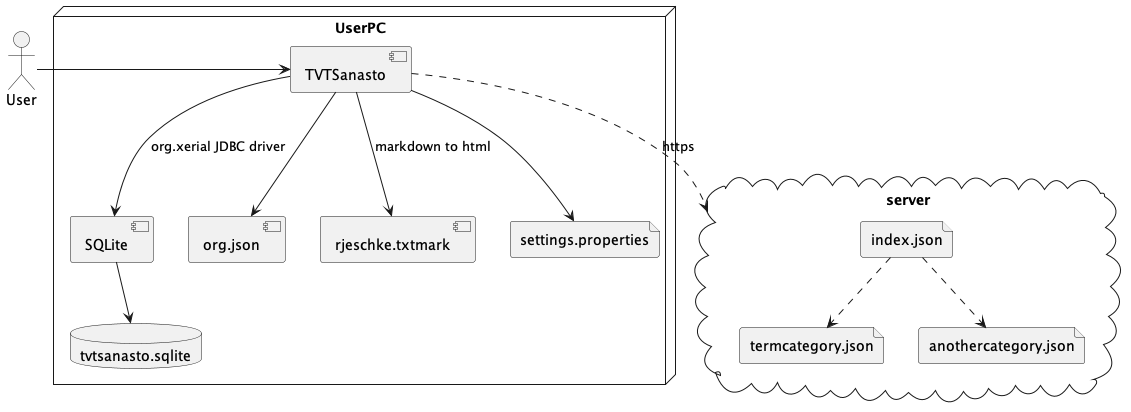

The diagram above was rendered by PlantUML. Its source (embedded in the PNG):
@startuml
node UserPC {
	component TVTSanasto
	component SQLite
	component org.json
	component rjeschke.txtmark
	file settings.properties
	database tvtsanasto.sqlite
	TVTSanasto --> SQLite: org.xerial JDBC driver
	SQLite --> tvtsanasto.sqlite
	TVTSanasto --> org.json
	TVTSanasto --> rjeschke.txtmark: markdown to html
	TVTSanasto --> settings.properties
}
cloud server {
	file index.json
	file termcategory.json
	file anothercategory.json
	index.json ..> termcategory.json
	index.json ..> anothercategory.json
}
actor User

User -> TVTSanasto
TVTSanasto ..> server: https
@enduml